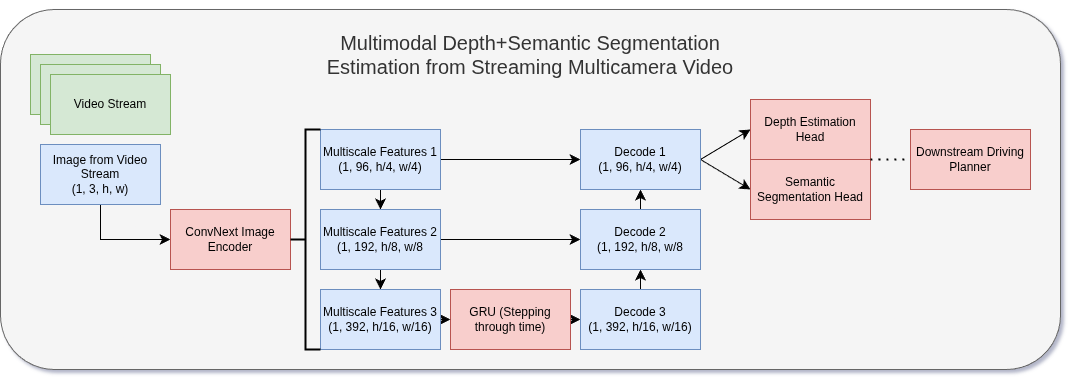

The diagram above was exported from draw.io. Its source (the exported page's mxGraphModel, read from the mxfile embedded in the PNG):
<mxGraphModel dx="1037" dy="1123" grid="1" gridSize="10" guides="1" tooltips="1" connect="1" arrows="1" fold="1" page="1" pageScale="1" pageWidth="850" pageHeight="1100" math="0" shadow="0">
  <root>
    <mxCell id="0" />
    <mxCell id="1" parent="0" />
    <mxCell id="lDJ9ynBc9OY-JsHFH_nh-1" parent="1" style="rounded=1;whiteSpace=wrap;html=1;fillColor=#f5f5f5;strokeColor=#666666;fontColor=#333333;" value="&lt;font style=&quot;font-size: 20px;&quot;&gt;Multimodal Depth+Semantic Segmentation&lt;/font&gt;&lt;div&gt;&lt;span style=&quot;font-size: 20px;&quot;&gt;Estimation from Streaming Multicamera Video&lt;br&gt;&lt;/span&gt;&lt;div&gt;&lt;font style=&quot;font-size: 20px;&quot;&gt;&lt;br&gt;&lt;/font&gt;&lt;/div&gt;&lt;div&gt;&lt;font style=&quot;font-size: 20px;&quot;&gt;&lt;br&gt;&lt;/font&gt;&lt;/div&gt;&lt;div&gt;&lt;font style=&quot;font-size: 20px;&quot;&gt;&lt;br&gt;&lt;/font&gt;&lt;/div&gt;&lt;div&gt;&lt;font style=&quot;font-size: 20px;&quot;&gt;&lt;br&gt;&lt;/font&gt;&lt;/div&gt;&lt;div&gt;&lt;br&gt;&lt;/div&gt;&lt;div&gt;&lt;font style=&quot;font-size: 20px;&quot;&gt;&lt;br&gt;&lt;/font&gt;&lt;/div&gt;&lt;div&gt;&lt;font style=&quot;font-size: 20px;&quot;&gt;&lt;br&gt;&lt;/font&gt;&lt;/div&gt;&lt;div&gt;&lt;font style=&quot;font-size: 20px;&quot;&gt;&lt;br&gt;&lt;/font&gt;&lt;/div&gt;&lt;div&gt;&lt;font style=&quot;font-size: 20px;&quot;&gt;&lt;br&gt;&lt;/font&gt;&lt;/div&gt;&lt;div&gt;&lt;font style=&quot;font-size: 20px;&quot;&gt;&lt;br&gt;&lt;/font&gt;&lt;/div&gt;&lt;div&gt;&lt;font style=&quot;font-size: 20px;&quot;&gt;&lt;br&gt;&lt;/font&gt;&lt;/div&gt;&lt;div&gt;&lt;br&gt;&lt;/div&gt;&lt;/div&gt;" vertex="1">
      <mxGeometry height="360" width="1060" x="120" y="260" as="geometry" />
    </mxCell>
    <mxCell id="lDJ9ynBc9OY-JsHFH_nh-5" edge="1" parent="1" style="edgeStyle=none;curved=1;rounded=0;orthogonalLoop=1;jettySize=auto;html=1;exitX=0.5;exitY=0;exitDx=0;exitDy=0;fontSize=12;startSize=8;endSize=8;">
      <mxGeometry relative="1" as="geometry">
        <mxPoint x="620" y="260" as="sourcePoint" />
        <mxPoint x="620" y="260" as="targetPoint" />
      </mxGeometry>
    </mxCell>
    <mxCell id="lDJ9ynBc9OY-JsHFH_nh-44" edge="1" parent="1" source="lDJ9ynBc9OY-JsHFH_nh-10" style="edgeStyle=none;curved=0;rounded=0;orthogonalLoop=1;jettySize=auto;html=1;exitX=0.5;exitY=1;exitDx=0;exitDy=0;entryX=0;entryY=0.5;entryDx=0;entryDy=0;fontSize=12;startSize=8;endSize=8;" target="lDJ9ynBc9OY-JsHFH_nh-11">
      <mxGeometry relative="1" as="geometry">
        <Array as="points">
          <mxPoint x="220" y="490" />
        </Array>
      </mxGeometry>
    </mxCell>
    <mxCell id="lDJ9ynBc9OY-JsHFH_nh-10" parent="1" style="rounded=0;whiteSpace=wrap;html=1;fillColor=#dae8fc;strokeColor=#6c8ebf;" value="Image from Video Stream&lt;div&gt;(1, 3, h, w)&lt;/div&gt;" vertex="1">
      <mxGeometry height="60" width="120" x="160" y="395" as="geometry" />
    </mxCell>
    <mxCell id="lDJ9ynBc9OY-JsHFH_nh-11" parent="1" style="rounded=0;whiteSpace=wrap;html=1;fillColor=#f8cecc;strokeColor=#b85450;" value="ConvNext Image Encoder" vertex="1">
      <mxGeometry height="60" width="120" x="290" y="460" as="geometry" />
    </mxCell>
    <mxCell id="lDJ9ynBc9OY-JsHFH_nh-35" edge="1" parent="1" source="lDJ9ynBc9OY-JsHFH_nh-22" style="edgeStyle=none;curved=1;rounded=0;orthogonalLoop=1;jettySize=auto;html=1;exitX=1;exitY=0.5;exitDx=0;exitDy=0;entryX=0;entryY=0.5;entryDx=0;entryDy=0;fontSize=12;startSize=8;endSize=8;" target="lDJ9ynBc9OY-JsHFH_nh-31">
      <mxGeometry relative="1" as="geometry" />
    </mxCell>
    <mxCell id="lDJ9ynBc9OY-JsHFH_nh-36" edge="1" parent="1" source="lDJ9ynBc9OY-JsHFH_nh-22" style="edgeStyle=none;curved=1;rounded=0;orthogonalLoop=1;jettySize=auto;html=1;exitX=0.5;exitY=1;exitDx=0;exitDy=0;entryX=0.5;entryY=0;entryDx=0;entryDy=0;fontSize=12;startSize=8;endSize=8;" target="lDJ9ynBc9OY-JsHFH_nh-27">
      <mxGeometry relative="1" as="geometry" />
    </mxCell>
    <mxCell id="lDJ9ynBc9OY-JsHFH_nh-22" parent="1" style="rounded=0;whiteSpace=wrap;html=1;fillColor=#dae8fc;strokeColor=#6c8ebf;" value="Multiscale Features 1&lt;div&gt;(1, 96, h/4, w/4)&lt;/div&gt;" vertex="1">
      <mxGeometry height="60" width="120" x="440" y="380" as="geometry" />
    </mxCell>
    <mxCell id="lDJ9ynBc9OY-JsHFH_nh-23" parent="1" style="rounded=0;whiteSpace=wrap;html=1;fillColor=#d5e8d4;strokeColor=#82b366;" value="" vertex="1">
      <mxGeometry height="60" width="120" x="150" y="305" as="geometry" />
    </mxCell>
    <mxCell id="lDJ9ynBc9OY-JsHFH_nh-24" parent="1" style="rounded=0;whiteSpace=wrap;html=1;fillColor=#d5e8d4;strokeColor=#82b366;" value="" vertex="1">
      <mxGeometry height="60" width="120" x="160" y="315" as="geometry" />
    </mxCell>
    <mxCell id="lDJ9ynBc9OY-JsHFH_nh-25" parent="1" style="rounded=0;whiteSpace=wrap;html=1;fillColor=#d5e8d4;strokeColor=#82b366;" value="Video Stream" vertex="1">
      <mxGeometry height="60" width="120" x="170" y="325" as="geometry" />
    </mxCell>
    <mxCell id="lDJ9ynBc9OY-JsHFH_nh-33" edge="1" parent="1" source="lDJ9ynBc9OY-JsHFH_nh-26" style="edgeStyle=none;curved=1;rounded=0;orthogonalLoop=1;jettySize=auto;html=1;exitX=1;exitY=0.5;exitDx=0;exitDy=0;entryX=0;entryY=0.5;entryDx=0;entryDy=0;fontSize=12;startSize=8;endSize=8;" target="lDJ9ynBc9OY-JsHFH_nh-29">
      <mxGeometry relative="1" as="geometry" />
    </mxCell>
    <mxCell id="lDJ9ynBc9OY-JsHFH_nh-26" parent="1" style="rounded=0;whiteSpace=wrap;html=1;fillColor=#f8cecc;strokeColor=#b85450;" value="GRU (Stepping through time)" vertex="1">
      <mxGeometry height="60" width="120" x="570" y="540" as="geometry" />
    </mxCell>
    <mxCell id="lDJ9ynBc9OY-JsHFH_nh-34" edge="1" parent="1" source="lDJ9ynBc9OY-JsHFH_nh-27" style="edgeStyle=none;curved=1;rounded=0;orthogonalLoop=1;jettySize=auto;html=1;exitX=1;exitY=0.5;exitDx=0;exitDy=0;entryX=0;entryY=0.5;entryDx=0;entryDy=0;fontSize=12;startSize=8;endSize=8;" target="lDJ9ynBc9OY-JsHFH_nh-30">
      <mxGeometry relative="1" as="geometry" />
    </mxCell>
    <mxCell id="lDJ9ynBc9OY-JsHFH_nh-37" edge="1" parent="1" source="lDJ9ynBc9OY-JsHFH_nh-27" style="edgeStyle=none;curved=1;rounded=0;orthogonalLoop=1;jettySize=auto;html=1;exitX=0.5;exitY=1;exitDx=0;exitDy=0;entryX=0.5;entryY=0;entryDx=0;entryDy=0;fontSize=12;startSize=8;endSize=8;" target="lDJ9ynBc9OY-JsHFH_nh-28">
      <mxGeometry relative="1" as="geometry" />
    </mxCell>
    <mxCell id="lDJ9ynBc9OY-JsHFH_nh-27" parent="1" style="rounded=0;whiteSpace=wrap;html=1;fillColor=#dae8fc;strokeColor=#6c8ebf;" value="Multiscale Features 2&lt;div&gt;(1, 192, h/8, w/8&lt;/div&gt;" vertex="1">
      <mxGeometry height="60" width="120" x="440" y="460" as="geometry" />
    </mxCell>
    <mxCell id="lDJ9ynBc9OY-JsHFH_nh-32" edge="1" parent="1" source="lDJ9ynBc9OY-JsHFH_nh-28" style="edgeStyle=none;curved=1;rounded=0;orthogonalLoop=1;jettySize=auto;html=1;exitX=1;exitY=0.5;exitDx=0;exitDy=0;entryX=0;entryY=0.5;entryDx=0;entryDy=0;fontSize=12;startSize=8;endSize=8;" target="lDJ9ynBc9OY-JsHFH_nh-26">
      <mxGeometry relative="1" as="geometry" />
    </mxCell>
    <mxCell id="lDJ9ynBc9OY-JsHFH_nh-28" parent="1" style="rounded=0;whiteSpace=wrap;html=1;fillColor=#dae8fc;strokeColor=#6c8ebf;" value="Multiscale Features 3&lt;div&gt;(1, 392, h/16, w/16)&lt;/div&gt;" vertex="1">
      <mxGeometry height="60" width="120" x="440" y="540" as="geometry" />
    </mxCell>
    <mxCell id="lDJ9ynBc9OY-JsHFH_nh-38" edge="1" parent="1" source="lDJ9ynBc9OY-JsHFH_nh-29" style="edgeStyle=none;curved=1;rounded=0;orthogonalLoop=1;jettySize=auto;html=1;exitX=0.5;exitY=0;exitDx=0;exitDy=0;entryX=0.5;entryY=1;entryDx=0;entryDy=0;fontSize=12;startSize=8;endSize=8;" target="lDJ9ynBc9OY-JsHFH_nh-30">
      <mxGeometry relative="1" as="geometry" />
    </mxCell>
    <mxCell id="lDJ9ynBc9OY-JsHFH_nh-29" parent="1" style="rounded=0;whiteSpace=wrap;html=1;fillColor=#dae8fc;strokeColor=#6c8ebf;" value="Decode 3&lt;div&gt;(1, 392, h/16, w/16)&lt;/div&gt;" vertex="1">
      <mxGeometry height="60" width="120" x="700" y="540" as="geometry" />
    </mxCell>
    <mxCell id="lDJ9ynBc9OY-JsHFH_nh-39" edge="1" parent="1" source="lDJ9ynBc9OY-JsHFH_nh-30" style="edgeStyle=none;curved=1;rounded=0;orthogonalLoop=1;jettySize=auto;html=1;exitX=0.5;exitY=0;exitDx=0;exitDy=0;entryX=0.5;entryY=1;entryDx=0;entryDy=0;fontSize=12;startSize=8;endSize=8;" target="lDJ9ynBc9OY-JsHFH_nh-31">
      <mxGeometry relative="1" as="geometry" />
    </mxCell>
    <mxCell id="lDJ9ynBc9OY-JsHFH_nh-30" parent="1" style="rounded=0;whiteSpace=wrap;html=1;fillColor=#dae8fc;strokeColor=#6c8ebf;" value="Decode 2&lt;div&gt;(1, 192, h/8, w/8&lt;/div&gt;" vertex="1">
      <mxGeometry height="60" width="120" x="700" y="460" as="geometry" />
    </mxCell>
    <mxCell id="lDJ9ynBc9OY-JsHFH_nh-45" edge="1" parent="1" source="lDJ9ynBc9OY-JsHFH_nh-31" style="edgeStyle=none;curved=1;rounded=0;orthogonalLoop=1;jettySize=auto;html=1;exitX=1;exitY=0.5;exitDx=0;exitDy=0;entryX=0;entryY=0.5;entryDx=0;entryDy=0;fontSize=12;startSize=8;endSize=8;" target="lDJ9ynBc9OY-JsHFH_nh-41">
      <mxGeometry relative="1" as="geometry" />
    </mxCell>
    <mxCell id="wSDXjz561b8B11MbTzX_-2" edge="1" parent="1" source="lDJ9ynBc9OY-JsHFH_nh-31" style="edgeStyle=none;curved=1;rounded=0;orthogonalLoop=1;jettySize=auto;html=1;exitX=1;exitY=0.5;exitDx=0;exitDy=0;entryX=0;entryY=0.5;entryDx=0;entryDy=0;fontSize=12;startSize=8;endSize=8;" target="wSDXjz561b8B11MbTzX_-1">
      <mxGeometry relative="1" as="geometry" />
    </mxCell>
    <mxCell id="lDJ9ynBc9OY-JsHFH_nh-31" parent="1" style="rounded=0;whiteSpace=wrap;html=1;fillColor=#dae8fc;strokeColor=#6c8ebf;" value="Decode 1&lt;div&gt;(1, 96, h/4, w/4)&lt;/div&gt;" vertex="1">
      <mxGeometry height="60" width="120" x="700" y="380" as="geometry" />
    </mxCell>
    <mxCell id="lDJ9ynBc9OY-JsHFH_nh-40" parent="1" style="strokeWidth=2;html=1;shape=mxgraph.flowchart.annotation_2;align=left;labelPosition=right;pointerEvents=1;" value="" vertex="1">
      <mxGeometry height="220" width="30" x="410" y="380" as="geometry" />
    </mxCell>
    <mxCell id="lDJ9ynBc9OY-JsHFH_nh-41" parent="1" style="rounded=0;whiteSpace=wrap;html=1;fillColor=#f8cecc;strokeColor=#b85450;" value="Depth Estimation Head" vertex="1">
      <mxGeometry height="60" width="120" x="870" y="350" as="geometry" />
    </mxCell>
    <mxCell id="wSDXjz561b8B11MbTzX_-1" parent="1" style="rounded=0;whiteSpace=wrap;html=1;fillColor=#f8cecc;strokeColor=#b85450;" value="Semantic Segmentation Head" vertex="1">
      <mxGeometry height="60" width="120" x="870" y="410" as="geometry" />
    </mxCell>
    <mxCell id="wSDXjz561b8B11MbTzX_-3" parent="1" style="rounded=0;whiteSpace=wrap;html=1;fillColor=#f8cecc;strokeColor=#b85450;" value="Downstream Driving Planner" vertex="1">
      <mxGeometry height="60" width="120" x="1030" y="380" as="geometry" />
    </mxCell>
    <mxCell id="wSDXjz561b8B11MbTzX_-6" edge="1" parent="1" source="wSDXjz561b8B11MbTzX_-1" style="endArrow=none;dashed=1;html=1;dashPattern=1 3;strokeWidth=2;rounded=0;fontSize=12;startSize=8;endSize=8;curved=1;exitX=1;exitY=0;exitDx=0;exitDy=0;entryX=0;entryY=0.5;entryDx=0;entryDy=0;" target="wSDXjz561b8B11MbTzX_-3" value="">
      <mxGeometry height="50" relative="1" width="50" as="geometry">
        <mxPoint x="990" y="450" as="sourcePoint" />
        <mxPoint x="1040" y="400" as="targetPoint" />
      </mxGeometry>
    </mxCell>
  </root>
</mxGraphModel>